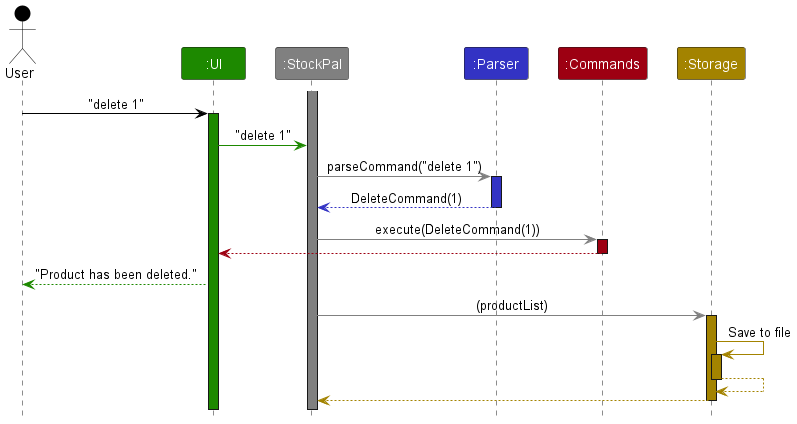

The diagram above was rendered by PlantUML. Its source (embedded in the PNG):
@startuml
!include style.puml
skinparam ArrowFontStyle plain

Actor User as user USER_COLOR
Participant ":UI" as ui UI_COLOR
Participant ":StockPal" as stockpal STOCKPAL_COLOR
Participant ":Parser" as parser PARSER_COLOR
Participant ":Commands" as commands COMMANDS_COLOR
Participant ":Storage" as storage STORAGE_COLOR

activate stockpal STOCKPAL_COLOR

user -[USER_COLOR]> ui : "delete 1"
activate ui UI_COLOR

ui -[UI_COLOR]> stockpal : "delete 1"

stockpal -[STOCKPAL_COLOR]> parser : parseCommand("delete 1")
activate parser PARSER_COLOR

parser --[PARSER_COLOR]> stockpal : DeleteCommand(1)
deactivate parser

stockpal -[STOCKPAL_COLOR]> commands : execute(DeleteCommand(1))
activate commands COMMANDS_COLOR

commands --[COMMANDS_COLOR]> ui
deactivate commands
ui --[UI_COLOR]> user : "Product has been deleted."

stockpal -[STOCKPAL_COLOR]> storage : (productList)
activate storage STORAGE_COLOR

storage -[STORAGE_COLOR]> storage : Save to file
activate storage STORAGE_COLOR
storage --[STORAGE_COLOR]> storage
deactivate storage

storage --[STORAGE_COLOR]> stockpal
deactivate storage

@enduml